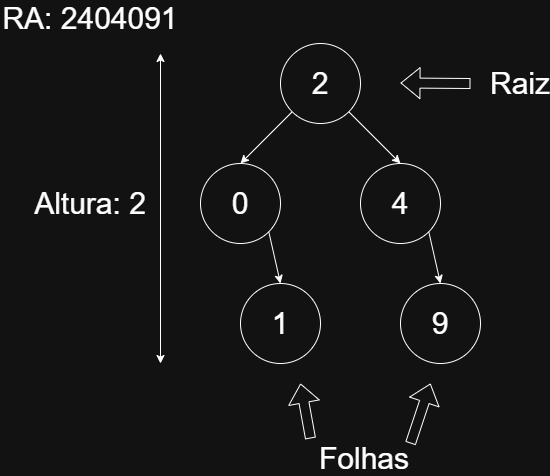

The diagram above was exported from draw.io. Its source (the exported page's mxGraphModel, read from the mxfile embedded in the PNG):
<mxGraphModel dx="1042" dy="562" grid="1" gridSize="10" guides="1" tooltips="1" connect="1" arrows="1" fold="1" page="1" pageScale="1" pageWidth="827" pageHeight="1169" math="0" shadow="0">
  <root>
    <mxCell id="0" />
    <mxCell id="1" parent="0" />
    <mxCell id="aMfNgSPNcdK5aWh3pj1O-1" value="&lt;font style=&quot;font-size: 30px;&quot;&gt;2&lt;/font&gt;" style="ellipse;whiteSpace=wrap;html=1;aspect=fixed;" vertex="1" parent="1">
      <mxGeometry x="360" y="120" width="80" height="80" as="geometry" />
    </mxCell>
    <mxCell id="aMfNgSPNcdK5aWh3pj1O-3" value="&lt;font style=&quot;font-size: 30px;&quot;&gt;4&lt;/font&gt;" style="ellipse;whiteSpace=wrap;html=1;aspect=fixed;" vertex="1" parent="1">
      <mxGeometry x="440" y="240" width="80" height="80" as="geometry" />
    </mxCell>
    <mxCell id="aMfNgSPNcdK5aWh3pj1O-4" value="&lt;font style=&quot;font-size: 30px;&quot;&gt;0&lt;/font&gt;" style="ellipse;whiteSpace=wrap;html=1;aspect=fixed;" vertex="1" parent="1">
      <mxGeometry x="280" y="240" width="80" height="80" as="geometry" />
    </mxCell>
    <mxCell id="aMfNgSPNcdK5aWh3pj1O-5" value="&lt;font style=&quot;font-size: 30px;&quot;&gt;9&lt;/font&gt;" style="ellipse;whiteSpace=wrap;html=1;aspect=fixed;" vertex="1" parent="1">
      <mxGeometry x="480" y="360" width="80" height="80" as="geometry" />
    </mxCell>
    <mxCell id="aMfNgSPNcdK5aWh3pj1O-6" value="&lt;font style=&quot;font-size: 30px;&quot;&gt;1&lt;/font&gt;" style="ellipse;whiteSpace=wrap;html=1;aspect=fixed;" vertex="1" parent="1">
      <mxGeometry x="320" y="360" width="80" height="80" as="geometry" />
    </mxCell>
    <mxCell id="aMfNgSPNcdK5aWh3pj1O-7" value="" style="endArrow=classic;html=1;rounded=0;entryX=0.5;entryY=0;entryDx=0;entryDy=0;exitX=1;exitY=1;exitDx=0;exitDy=0;" edge="1" parent="1" source="aMfNgSPNcdK5aWh3pj1O-1" target="aMfNgSPNcdK5aWh3pj1O-3">
      <mxGeometry width="50" height="50" relative="1" as="geometry">
        <mxPoint x="390" y="350" as="sourcePoint" />
        <mxPoint x="440" y="300" as="targetPoint" />
      </mxGeometry>
    </mxCell>
    <mxCell id="aMfNgSPNcdK5aWh3pj1O-8" value="" style="endArrow=classic;html=1;rounded=0;exitX=0;exitY=1;exitDx=0;exitDy=0;entryX=0.5;entryY=0;entryDx=0;entryDy=0;" edge="1" parent="1" source="aMfNgSPNcdK5aWh3pj1O-1" target="aMfNgSPNcdK5aWh3pj1O-4">
      <mxGeometry width="50" height="50" relative="1" as="geometry">
        <mxPoint x="460" y="210" as="sourcePoint" />
        <mxPoint x="320" y="230" as="targetPoint" />
      </mxGeometry>
    </mxCell>
    <mxCell id="aMfNgSPNcdK5aWh3pj1O-9" value="" style="endArrow=classic;html=1;rounded=0;entryX=0.5;entryY=0;entryDx=0;entryDy=0;exitX=1;exitY=1;exitDx=0;exitDy=0;" edge="1" parent="1" source="aMfNgSPNcdK5aWh3pj1O-3" target="aMfNgSPNcdK5aWh3pj1O-5">
      <mxGeometry width="50" height="50" relative="1" as="geometry">
        <mxPoint x="500" y="170" as="sourcePoint" />
        <mxPoint x="552" y="222" as="targetPoint" />
      </mxGeometry>
    </mxCell>
    <mxCell id="aMfNgSPNcdK5aWh3pj1O-10" value="" style="endArrow=classic;html=1;rounded=0;entryX=0.5;entryY=0;entryDx=0;entryDy=0;exitX=1;exitY=1;exitDx=0;exitDy=0;" edge="1" parent="1" source="aMfNgSPNcdK5aWh3pj1O-4" target="aMfNgSPNcdK5aWh3pj1O-6">
      <mxGeometry width="50" height="50" relative="1" as="geometry">
        <mxPoint x="490" y="400" as="sourcePoint" />
        <mxPoint x="542" y="452" as="targetPoint" />
      </mxGeometry>
    </mxCell>
    <mxCell id="aMfNgSPNcdK5aWh3pj1O-11" value="RA: 2404091" style="text;html=1;whiteSpace=wrap;strokeColor=none;fillColor=none;align=center;verticalAlign=middle;rounded=0;strokeWidth=5;fontSize=30;" vertex="1" parent="1">
      <mxGeometry x="80" y="80" width="180" height="30" as="geometry" />
    </mxCell>
    <mxCell id="aMfNgSPNcdK5aWh3pj1O-12" value="Raiz" style="text;html=1;whiteSpace=wrap;strokeColor=none;fillColor=none;align=center;verticalAlign=middle;rounded=0;strokeWidth=5;fontSize=30;" vertex="1" parent="1">
      <mxGeometry x="570" y="145" width="60" height="30" as="geometry" />
    </mxCell>
    <mxCell id="aMfNgSPNcdK5aWh3pj1O-14" value="" style="shape=flexArrow;endArrow=classic;html=1;rounded=0;" edge="1" parent="1">
      <mxGeometry width="50" height="50" relative="1" as="geometry">
        <mxPoint x="550" y="160" as="sourcePoint" />
        <mxPoint x="480" y="159.5" as="targetPoint" />
      </mxGeometry>
    </mxCell>
    <mxCell id="aMfNgSPNcdK5aWh3pj1O-15" value="Folhas" style="text;html=1;whiteSpace=wrap;strokeColor=none;fillColor=none;align=center;verticalAlign=middle;rounded=0;strokeWidth=5;fontSize=30;" vertex="1" parent="1">
      <mxGeometry x="414" y="520" width="60" height="30" as="geometry" />
    </mxCell>
    <mxCell id="aMfNgSPNcdK5aWh3pj1O-16" value="" style="shape=flexArrow;endArrow=classic;html=1;rounded=0;" edge="1" parent="1">
      <mxGeometry width="50" height="50" relative="1" as="geometry">
        <mxPoint x="390" y="515" as="sourcePoint" />
        <mxPoint x="380" y="460" as="targetPoint" />
      </mxGeometry>
    </mxCell>
    <mxCell id="aMfNgSPNcdK5aWh3pj1O-17" value="" style="shape=flexArrow;endArrow=classic;html=1;rounded=0;" edge="1" parent="1">
      <mxGeometry width="50" height="50" relative="1" as="geometry">
        <mxPoint x="490" y="520" as="sourcePoint" />
        <mxPoint x="510" y="460" as="targetPoint" />
      </mxGeometry>
    </mxCell>
    <mxCell id="aMfNgSPNcdK5aWh3pj1O-18" value="" style="endArrow=classic;startArrow=classic;html=1;rounded=0;" edge="1" parent="1">
      <mxGeometry width="50" height="50" relative="1" as="geometry">
        <mxPoint x="240" y="440" as="sourcePoint" />
        <mxPoint x="240" y="130" as="targetPoint" />
      </mxGeometry>
    </mxCell>
    <mxCell id="aMfNgSPNcdK5aWh3pj1O-19" value="Altura: 2" style="text;html=1;whiteSpace=wrap;strokeColor=none;fillColor=none;align=center;verticalAlign=middle;rounded=0;strokeWidth=5;fontSize=30;" vertex="1" parent="1">
      <mxGeometry x="110" y="265" width="120" height="30" as="geometry" />
    </mxCell>
  </root>
</mxGraphModel>